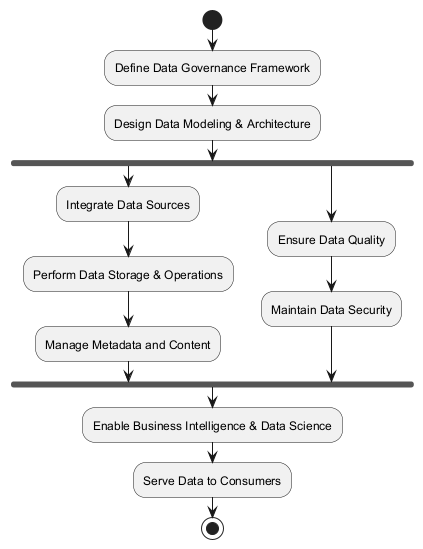

The diagram above was rendered by PlantUML. Its source (embedded in the PNG):
@startuml
start

:Define Data Governance Framework;
:Design Data Modeling & Architecture;
fork
  :Integrate Data Sources;
  :Perform Data Storage & Operations;
  :Manage Metadata and Content;
fork again
  :Ensure Data Quality;
  :Maintain Data Security;
end fork
:Enable Business Intelligence & Data Science;
:Serve Data to Consumers;

stop
@enduml